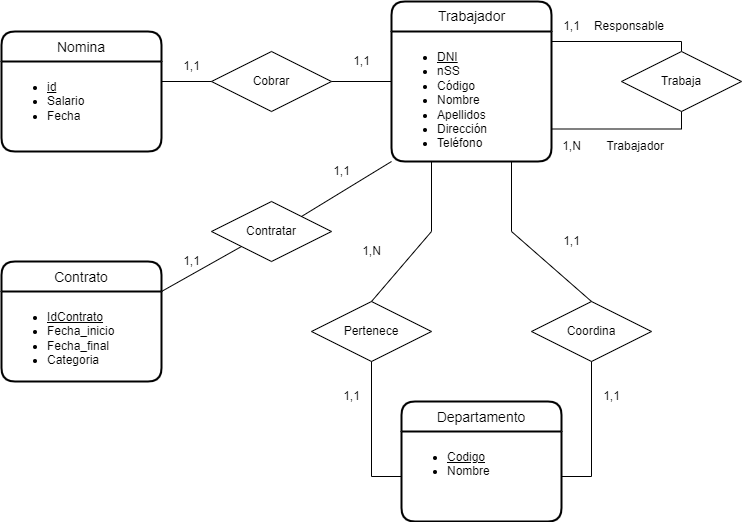

The diagram above was exported from draw.io. Its source (the exported page's mxGraphModel, read from the mxfile embedded in the PNG):
<mxGraphModel dx="1422" dy="705" grid="1" gridSize="10" guides="1" tooltips="1" connect="1" arrows="1" fold="1" page="1" pageScale="1" pageWidth="850" pageHeight="1100" background="#ffffff" math="0" shadow="0">
  <root>
    <mxCell id="0" />
    <mxCell id="1" parent="0" />
    <mxCell id="179Ll4r0gyLbAg0yj-e5-1" value="Trabajador" style="swimlane;childLayout=stackLayout;horizontal=1;startSize=30;horizontalStack=0;rounded=1;fontSize=14;fontStyle=0;strokeWidth=2;resizeParent=0;resizeLast=1;shadow=0;dashed=0;align=center;glass=0;labelBorderColor=none;fillColor=default;html=1;" parent="1" vertex="1">
      <mxGeometry x="480" y="130" width="160" height="160" as="geometry" />
    </mxCell>
    <mxCell id="179Ll4r0gyLbAg0yj-e5-2" value="&lt;ul&gt;&lt;li&gt;&lt;u&gt;&lt;span style=&quot;background-color: initial;&quot;&gt;DNI&lt;/span&gt;&lt;br&gt;&lt;/u&gt;&lt;/li&gt;&lt;li&gt;nSS&lt;/li&gt;&lt;li&gt;Código&lt;/li&gt;&lt;li&gt;Nombre&lt;/li&gt;&lt;li&gt;Apellidos&lt;/li&gt;&lt;li&gt;Dirección&lt;/li&gt;&lt;li&gt;Teléfono&lt;/li&gt;&lt;/ul&gt;" style="align=left;strokeColor=none;fillColor=none;spacingLeft=4;fontSize=12;verticalAlign=top;resizable=0;rotatable=0;part=1;rounded=0;glass=0;labelBorderColor=none;html=1;" parent="179Ll4r0gyLbAg0yj-e5-1" vertex="1">
      <mxGeometry y="30" width="160" height="130" as="geometry" />
    </mxCell>
    <mxCell id="KcoCdBAQXjFY17WE_ELq-1" value="Contrato" style="swimlane;childLayout=stackLayout;horizontal=1;startSize=30;horizontalStack=0;rounded=1;fontSize=14;fontStyle=0;strokeWidth=2;resizeParent=0;resizeLast=1;shadow=0;dashed=0;align=center;" parent="1" vertex="1">
      <mxGeometry x="90" y="390" width="160" height="120" as="geometry" />
    </mxCell>
    <mxCell id="KcoCdBAQXjFY17WE_ELq-2" value="&lt;ul&gt;&lt;li&gt;&lt;u&gt;IdContrato&lt;/u&gt;&lt;/li&gt;&lt;li&gt;Fecha_inicio&lt;/li&gt;&lt;li&gt;Fecha_final&lt;/li&gt;&lt;li&gt;Categoria&lt;/li&gt;&lt;/ul&gt;" style="align=left;strokeColor=none;fillColor=none;spacingLeft=4;fontSize=12;verticalAlign=top;resizable=0;rotatable=0;part=1;html=1;" parent="KcoCdBAQXjFY17WE_ELq-1" vertex="1">
      <mxGeometry y="30" width="160" height="90" as="geometry" />
    </mxCell>
    <mxCell id="9KSKjLmxIIr3eeNtYDJE-1" value="Departamento" style="swimlane;childLayout=stackLayout;horizontal=1;startSize=30;horizontalStack=0;rounded=1;fontSize=14;fontStyle=0;strokeWidth=2;resizeParent=0;resizeLast=1;shadow=0;dashed=0;align=center;html=0;" parent="1" vertex="1">
      <mxGeometry x="490" y="530" width="160" height="120" as="geometry" />
    </mxCell>
    <mxCell id="9KSKjLmxIIr3eeNtYDJE-2" value="&lt;ul&gt;&lt;li&gt;&lt;u&gt;Codigo&lt;/u&gt;&lt;/li&gt;&lt;li&gt;Nombre&lt;/li&gt;&lt;/ul&gt;" style="align=left;strokeColor=none;fillColor=none;spacingLeft=4;fontSize=12;verticalAlign=top;resizable=0;rotatable=0;part=1;html=1;" parent="9KSKjLmxIIr3eeNtYDJE-1" vertex="1">
      <mxGeometry y="30" width="160" height="90" as="geometry" />
    </mxCell>
    <mxCell id="KcoCdBAQXjFY17WE_ELq-4" value="Nomina" style="swimlane;childLayout=stackLayout;horizontal=1;startSize=30;horizontalStack=0;rounded=1;fontSize=14;fontStyle=0;strokeWidth=2;resizeParent=0;resizeLast=1;shadow=0;dashed=0;align=center;" parent="1" vertex="1">
      <mxGeometry x="90" y="160" width="160" height="120" as="geometry" />
    </mxCell>
    <mxCell id="KcoCdBAQXjFY17WE_ELq-5" value="&lt;ul&gt;&lt;li&gt;&lt;u&gt;id&lt;/u&gt;&lt;/li&gt;&lt;li&gt;Salario&lt;/li&gt;&lt;li&gt;Fecha&lt;/li&gt;&lt;/ul&gt;" style="align=left;strokeColor=none;fillColor=none;spacingLeft=4;fontSize=12;verticalAlign=top;resizable=0;rotatable=0;part=1;html=1;" parent="KcoCdBAQXjFY17WE_ELq-4" vertex="1">
      <mxGeometry y="30" width="160" height="90" as="geometry" />
    </mxCell>
    <mxCell id="179Ll4r0gyLbAg0yj-e5-4" value="Coordina" style="shape=rhombus;perimeter=rhombusPerimeter;whiteSpace=wrap;html=1;align=center;rounded=0;glass=0;labelBorderColor=none;fillColor=default;" parent="1" vertex="1">
      <mxGeometry x="620" y="430" width="120" height="60" as="geometry" />
    </mxCell>
    <mxCell id="KcoCdBAQXjFY17WE_ELq-7" value="Cobrar" style="shape=rhombus;perimeter=rhombusPerimeter;whiteSpace=wrap;html=1;align=center;" parent="1" vertex="1">
      <mxGeometry x="300" y="180" width="120" height="60" as="geometry" />
    </mxCell>
    <mxCell id="179Ll4r0gyLbAg0yj-e5-5" value="Pertenece" style="shape=rhombus;perimeter=rhombusPerimeter;whiteSpace=wrap;html=1;align=center;rounded=0;glass=0;labelBorderColor=none;fillColor=default;" parent="1" vertex="1">
      <mxGeometry x="400" y="430" width="120" height="60" as="geometry" />
    </mxCell>
    <mxCell id="9KSKjLmxIIr3eeNtYDJE-4" style="edgeStyle=orthogonalEdgeStyle;rounded=0;orthogonalLoop=1;jettySize=auto;html=1;exitX=0.5;exitY=0;exitDx=0;exitDy=0;entryX=1;entryY=0.25;entryDx=0;entryDy=0;endArrow=none;endFill=0;" parent="1" source="9KSKjLmxIIr3eeNtYDJE-3" target="179Ll4r0gyLbAg0yj-e5-1" edge="1">
      <mxGeometry relative="1" as="geometry">
        <Array as="points">
          <mxPoint x="770" y="170" />
        </Array>
      </mxGeometry>
    </mxCell>
    <mxCell id="179Ll4r0gyLbAg0yj-e5-6" value="" style="endArrow=none;html=1;rounded=0;entryX=0;entryY=0.5;entryDx=0;entryDy=0;exitX=0.5;exitY=1;exitDx=0;exitDy=0;" parent="1" source="179Ll4r0gyLbAg0yj-e5-5" target="9KSKjLmxIIr3eeNtYDJE-2" edge="1">
      <mxGeometry relative="1" as="geometry">
        <mxPoint x="420" y="600" as="sourcePoint" />
        <mxPoint x="480" y="700" as="targetPoint" />
        <Array as="points">
          <mxPoint x="460" y="605" />
        </Array>
      </mxGeometry>
    </mxCell>
    <mxCell id="KcoCdBAQXjFY17WE_ELq-8" value="" style="endArrow=none;html=1;rounded=0;exitX=0;exitY=0.5;exitDx=0;exitDy=0;entryX=1;entryY=0.5;entryDx=0;entryDy=0;" parent="1" source="179Ll4r0gyLbAg0yj-e5-1" target="KcoCdBAQXjFY17WE_ELq-7" edge="1">
      <mxGeometry relative="1" as="geometry">
        <mxPoint x="500" y="290" as="sourcePoint" />
        <mxPoint x="660" y="290" as="targetPoint" />
      </mxGeometry>
    </mxCell>
    <mxCell id="179Ll4r0gyLbAg0yj-e5-7" value="" style="endArrow=none;html=1;rounded=0;exitX=1;exitY=0.5;exitDx=0;exitDy=0;entryX=0.5;entryY=1;entryDx=0;entryDy=0;" parent="1" source="9KSKjLmxIIr3eeNtYDJE-2" target="179Ll4r0gyLbAg0yj-e5-4" edge="1">
      <mxGeometry relative="1" as="geometry">
        <mxPoint x="500" y="460" as="sourcePoint" />
        <mxPoint x="660" y="460" as="targetPoint" />
        <Array as="points">
          <mxPoint x="680" y="605" />
        </Array>
      </mxGeometry>
    </mxCell>
    <mxCell id="9KSKjLmxIIr3eeNtYDJE-3" value="Trabaja" style="shape=rhombus;perimeter=rhombusPerimeter;whiteSpace=wrap;html=1;align=center;" parent="1" vertex="1">
      <mxGeometry x="710" y="180" width="120" height="60" as="geometry" />
    </mxCell>
    <mxCell id="KcoCdBAQXjFY17WE_ELq-10" value="" style="endArrow=none;html=1;rounded=0;entryX=0;entryY=0.5;entryDx=0;entryDy=0;" parent="1" target="KcoCdBAQXjFY17WE_ELq-7" edge="1">
      <mxGeometry relative="1" as="geometry">
        <mxPoint x="250" y="210" as="sourcePoint" />
        <mxPoint x="660" y="290" as="targetPoint" />
      </mxGeometry>
    </mxCell>
    <mxCell id="9KSKjLmxIIr3eeNtYDJE-5" style="edgeStyle=orthogonalEdgeStyle;rounded=0;orthogonalLoop=1;jettySize=auto;html=1;exitX=1;exitY=0.75;exitDx=0;exitDy=0;entryX=0.5;entryY=1;entryDx=0;entryDy=0;endArrow=none;endFill=0;" parent="1" source="179Ll4r0gyLbAg0yj-e5-2" target="9KSKjLmxIIr3eeNtYDJE-3" edge="1">
      <mxGeometry relative="1" as="geometry">
        <Array as="points">
          <mxPoint x="770" y="258" />
        </Array>
      </mxGeometry>
    </mxCell>
    <mxCell id="9KSKjLmxIIr3eeNtYDJE-6" value="Responsable" style="resizable=0;html=1;align=right;verticalAlign=bottom;" parent="1" connectable="0" vertex="1">
      <mxGeometry x="1150" y="275" as="geometry">
        <mxPoint x="-397" y="-112" as="offset" />
      </mxGeometry>
    </mxCell>
    <mxCell id="9KSKjLmxIIr3eeNtYDJE-7" value="Trabajador" style="resizable=0;html=1;align=right;verticalAlign=bottom;" parent="1" connectable="0" vertex="1">
      <mxGeometry x="1150" y="395" as="geometry">
        <mxPoint x="-397" y="-112" as="offset" />
      </mxGeometry>
    </mxCell>
    <mxCell id="9KSKjLmxIIr3eeNtYDJE-9" value="" style="resizable=0;html=1;align=right;verticalAlign=bottom;" parent="1" connectable="0" vertex="1">
      <mxGeometry x="1050" y="270" as="geometry">
        <mxPoint x="-397" y="-112" as="offset" />
      </mxGeometry>
    </mxCell>
    <mxCell id="179Ll4r0gyLbAg0yj-e5-8" value="" style="endArrow=none;html=1;rounded=0;exitX=0.5;exitY=0;exitDx=0;exitDy=0;entryX=0.25;entryY=1;entryDx=0;entryDy=0;" parent="1" source="179Ll4r0gyLbAg0yj-e5-5" target="179Ll4r0gyLbAg0yj-e5-2" edge="1">
      <mxGeometry relative="1" as="geometry">
        <mxPoint x="500" y="360" as="sourcePoint" />
        <mxPoint x="460" y="330" as="targetPoint" />
        <Array as="points">
          <mxPoint x="520" y="360" />
        </Array>
      </mxGeometry>
    </mxCell>
    <mxCell id="179Ll4r0gyLbAg0yj-e5-9" value="" style="endArrow=none;html=1;rounded=0;entryX=0.5;entryY=0;entryDx=0;entryDy=0;exitX=0.75;exitY=1;exitDx=0;exitDy=0;" parent="1" source="179Ll4r0gyLbAg0yj-e5-2" target="179Ll4r0gyLbAg0yj-e5-4" edge="1">
      <mxGeometry relative="1" as="geometry">
        <mxPoint x="500" y="360" as="sourcePoint" />
        <mxPoint x="660" y="360" as="targetPoint" />
        <Array as="points">
          <mxPoint x="600" y="360" />
        </Array>
      </mxGeometry>
    </mxCell>
    <mxCell id="KcoCdBAQXjFY17WE_ELq-12" value="Contratar" style="shape=rhombus;perimeter=rhombusPerimeter;whiteSpace=wrap;html=1;align=center;" parent="1" vertex="1">
      <mxGeometry x="300" y="330" width="120" height="60" as="geometry" />
    </mxCell>
    <mxCell id="179Ll4r0gyLbAg0yj-e5-10" value="1,N" style="text;html=1;align=center;verticalAlign=middle;resizable=0;points=[];autosize=1;strokeColor=none;fillColor=none;" parent="1" vertex="1">
      <mxGeometry x="440" y="365" width="40" height="30" as="geometry" />
    </mxCell>
    <mxCell id="KcoCdBAQXjFY17WE_ELq-13" value="" style="endArrow=none;html=1;rounded=0;exitX=0;exitY=1;exitDx=0;exitDy=0;entryX=1;entryY=0;entryDx=0;entryDy=0;" parent="1" source="KcoCdBAQXjFY17WE_ELq-12" target="KcoCdBAQXjFY17WE_ELq-2" edge="1">
      <mxGeometry relative="1" as="geometry">
        <mxPoint x="500" y="290" as="sourcePoint" />
        <mxPoint x="660" y="290" as="targetPoint" />
      </mxGeometry>
    </mxCell>
    <mxCell id="179Ll4r0gyLbAg0yj-e5-11" value="1,1" style="text;html=1;align=center;verticalAlign=middle;resizable=0;points=[];autosize=1;strokeColor=none;fillColor=none;" parent="1" vertex="1">
      <mxGeometry x="420" y="510" width="40" height="30" as="geometry" />
    </mxCell>
    <mxCell id="KcoCdBAQXjFY17WE_ELq-15" value="" style="endArrow=none;html=1;rounded=0;exitX=1;exitY=0;exitDx=0;exitDy=0;entryX=0;entryY=1;entryDx=0;entryDy=0;" parent="1" source="KcoCdBAQXjFY17WE_ELq-12" target="179Ll4r0gyLbAg0yj-e5-2" edge="1">
      <mxGeometry relative="1" as="geometry">
        <mxPoint x="500" y="290" as="sourcePoint" />
        <mxPoint x="660" y="290" as="targetPoint" />
      </mxGeometry>
    </mxCell>
    <mxCell id="179Ll4r0gyLbAg0yj-e5-12" value="1,1" style="text;html=1;align=center;verticalAlign=middle;resizable=0;points=[];autosize=1;strokeColor=none;fillColor=none;" parent="1" vertex="1">
      <mxGeometry x="640" y="355" width="40" height="30" as="geometry" />
    </mxCell>
    <mxCell id="179Ll4r0gyLbAg0yj-e5-13" value="1,1" style="text;html=1;align=center;verticalAlign=middle;resizable=0;points=[];autosize=1;strokeColor=none;fillColor=none;" parent="1" vertex="1">
      <mxGeometry x="680" y="510" width="40" height="30" as="geometry" />
    </mxCell>
    <mxCell id="nhfmwSWR47zDKMxUy8CS-1" value="1,1" style="text;html=1;align=center;verticalAlign=middle;resizable=0;points=[];autosize=1;strokeColor=none;fillColor=none;" parent="1" vertex="1">
      <mxGeometry x="260" y="180" width="40" height="30" as="geometry" />
    </mxCell>
    <mxCell id="nhfmwSWR47zDKMxUy8CS-2" value="1,1" style="text;html=1;align=center;verticalAlign=middle;resizable=0;points=[];autosize=1;strokeColor=none;fillColor=none;" parent="1" vertex="1">
      <mxGeometry x="430" y="175" width="40" height="30" as="geometry" />
    </mxCell>
    <mxCell id="nhfmwSWR47zDKMxUy8CS-3" value="1,1" style="text;html=1;align=center;verticalAlign=middle;resizable=0;points=[];autosize=1;strokeColor=none;fillColor=none;" parent="1" vertex="1">
      <mxGeometry x="640" y="140" width="40" height="30" as="geometry" />
    </mxCell>
    <mxCell id="nhfmwSWR47zDKMxUy8CS-4" value="1,N" style="text;html=1;align=center;verticalAlign=middle;resizable=0;points=[];autosize=1;strokeColor=none;fillColor=none;" parent="1" vertex="1">
      <mxGeometry x="640" y="260" width="40" height="30" as="geometry" />
    </mxCell>
    <mxCell id="nhfmwSWR47zDKMxUy8CS-5" value="1,1" style="text;html=1;align=center;verticalAlign=middle;resizable=0;points=[];autosize=1;strokeColor=none;fillColor=none;" parent="1" vertex="1">
      <mxGeometry x="410" y="285" width="40" height="30" as="geometry" />
    </mxCell>
    <mxCell id="nhfmwSWR47zDKMxUy8CS-6" value="1,1" style="text;html=1;align=center;verticalAlign=middle;resizable=0;points=[];autosize=1;strokeColor=none;fillColor=none;" parent="1" vertex="1">
      <mxGeometry x="260" y="375" width="40" height="30" as="geometry" />
    </mxCell>
  </root>
</mxGraphModel>